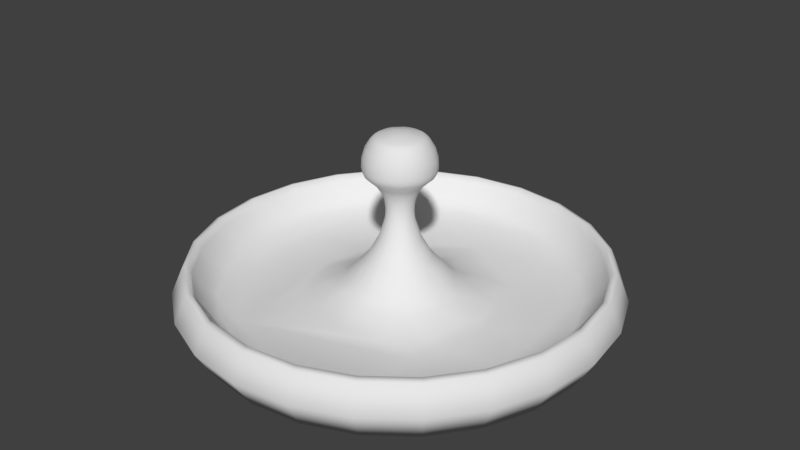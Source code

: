 # Source: CandyDish.blend  (saved by Blender 2.81.16; exported with 4.5.12 LTS)
import bpy
from mathutils import Matrix  # noqa: F401  (used for matrix-valued properties, if any)

bpy.ops.wm.read_factory_settings(use_empty=True)
scene = bpy.context.scene
scene.name = 'Scene'

# ---- collections
col_candydish = bpy.data.collections.new('CandyDish'); scene.collection.children.link(col_candydish)

# ---- world
world_world = bpy.data.worlds.new('World'); scene.world = world_world
world_world.color = (0.05088, 0.05088, 0.05088)
world_world.use_sun_shadow = False
world_world.sun_shadow_jitter_overblur = 0.0
world_world.cycles.sampling_method = 'MANUAL'

# ---- meshes
me_candydish = bpy.data.meshes.new('CandyDish')
me_candydish.from_pydata([(0.0434, -0.1681, 2.392), (0.111, -0.4217, 2.327), (0.1271, -0.4819, 2.292), (0.1418, -0.5368, 2.238), (0.1657, -0.6259, 2.089), (0.1801, -0.6797, 1.912), (0.1826, -0.6889, 1.737), (0.1785, -0.6738, 1.66), (0.1706, -0.6441, 1.594), (0.1182, -0.4485, 1.404), (0.09052, -0.3454, 1.244), (0.07436, -0.2851, 1.07), (0.06857, -0.2634, 0.8844), (0.07205, -0.2764, 0.6914), (0.1025, -0.3899, 0.298), (0.1568, -0.5928, -0.08042), (0.2641, -0.9931, -0.5545), (0.8973, -3.356, -0.7842), (0.9221, -3.449, -0.7248), (0.9521, -3.561, -0.612), (1.008, -3.77, -0.2988), (1.023, -3.826, -0.1381), (1.054, -3.942, -0.1767), (1.108, -4.166, -0.7007), (1.015, -3.796, -1.326), (0.2147, -0.3788, 2.327), (0.2458, -0.4328, 2.292), (0.2743, -0.482, 2.238), (0.3204, -0.5619, 2.089), (0.3482, -0.6102, 1.912), (0.353, -0.6184, 1.737), (0.3452, -0.6049, 1.66), (0.3298, -0.5782, 1.594), (0.2285, -0.4028, 1.404), (0.1752, -0.3104, 1.244), (0.1439, -0.2563, 1.07), (0.1328, -0.2369, 0.8844), (0.1395, -0.2486, 0.6914), (0.1982, -0.3503, 0.298), (0.3032, -0.5322, -0.08042), (0.5105, -0.8911, -0.5545), (0.6157, -1.073, -0.7088), (0.8555, -1.489, -0.9083), (1.578, -2.739, -0.8955), (1.665, -2.89, -0.8423), (1.734, -3.01, -0.7842), (1.782, -3.093, -0.7248), (1.84, -3.193, -0.612), (1.948, -3.38, -0.2988), (1.977, -3.431, -0.1381), (2.037, -3.535, -0.1767), (2.147, -3.736, -0.7007), (1.961, -3.404, -1.326), (0.3478, -0.3547, 2.292), (0.388, -0.3949, 2.238), (0.4533, -0.4601, 2.089), (0.4926, -0.4995, 1.912), (0.4993, -0.5062, 1.737), (0.4883, -0.4951, 1.66), (0.4665, -0.4734, 1.594), (0.3233, -0.3302, 1.404), (0.2479, -0.2547, 1.244), (0.2037, -0.2105, 1.07), (0.1879, -0.1947, 0.8844), (0.1974, -0.2042, 0.6914), (0.2805, -0.2873, 0.298), (0.429, -0.4358, -0.08042), (0.722, -0.7289, -0.5545), (0.8709, -0.8778, -0.7088), (1.391, -1.398, -0.9608), (1.574, -1.581, -0.9866), (2.452, -2.459, -0.7842), (2.52, -2.526, -0.7248), (2.602, -2.609, -0.612), (2.755, -2.761, -0.2988), (2.796, -2.803, -0.1381), (2.88, -2.887, -0.1767), (3.039, -3.052, -0.7007), (2.774, -2.78, -1.326), (0.3721, -0.2216, 2.327), (0.4261, -0.2528, 2.292), (0.4753, -0.2812, 2.238), (0.5552, -0.3273, 2.089), (0.6035, -0.3552, 1.912), (0.6117, -0.3599, 1.737), (0.5981, -0.3521, 1.66), (0.5715, -0.3367, 1.594), (0.3961, -0.2355, 1.404), (0.3037, -0.1821, 1.244), (0.2496, -0.1509, 1.07), (0.2302, -0.1397, 0.8844), (0.2419, -0.1464, 0.6914), (0.3436, -0.2052, 0.298), (0.5255, -0.3102, -0.08042), (0.8844, -0.5174, -0.5545), (1.067, -0.6227, -0.7088), (1.482, -0.8624, -0.9083), (1.704, -0.9905, -0.9608), (2.733, -1.584, -0.8955), (3.003, -1.741, -0.7842), (3.086, -1.788, -0.7248), (3.187, -1.847, -0.612), (3.374, -1.955, -0.2988), (3.424, -1.984, -0.1381), (3.528, -2.044, -0.1767), (3.723, -2.16, -0.7007), (3.397, -1.968, -1.326), (0.1628, -0.0491, 2.392), (0.4151, -0.118, 2.327), (0.4753, -0.1341, 2.292), (0.5302, -0.1488, 2.238), (0.6194, -0.1727, 2.089), (0.6732, -0.1871, 1.912), (0.6823, -0.1896, 1.737), (0.6672, -0.1855, 1.66), (0.6375, -0.1775, 1.594), (0.4419, -0.1251, 1.404), (0.3388, -0.09751, 1.244), (0.2785, -0.08135, 1.07), (0.2569, -0.07556, 0.8844), (0.2699, -0.07904, 0.6914), (0.3833, -0.1094, 0.298), (0.5862, -0.1638, -0.08042), (0.9865, -0.2711, -0.5545), (1.19, -0.3256, -0.7088), (2.851, -0.7707, -0.9401), (3.048, -0.8234, -0.8955), (3.35, -0.9043, -0.7842), (3.442, -0.929, -0.7248), (3.554, -0.9591, -0.612), (3.763, -1.015, -0.2988), (3.82, -1.03, -0.1381), (3.935, -1.061, -0.1767), (4.153, -1.121, -0.7007), (3.789, -1.022, -1.326), (0.4298, -0.006723, 2.327), (0.4922, -0.006723, 2.292), (0.549, -0.006723, 2.238), (0.6413, -0.006723, 2.089), (0.697, -0.006723, 1.912), (0.7065, -0.006723, 1.737), (0.6908, -0.006724, 1.66), (0.66, -0.006723, 1.594), (0.4576, -0.006723, 1.404), (0.3508, -0.006723, 1.244), (0.2884, -0.006723, 1.07), (0.3969, -0.006723, 0.298), (0.607, -0.006723, -0.08042), (1.021, -0.006723, -0.5545), (1.232, -0.006723, -0.7088), (1.711, -0.006723, -0.9083), (1.968, -0.006723, -0.9608), (2.952, -0.006723, -0.9401), (3.156, -0.006724, -0.8955), (3.468, -0.006724, -0.7842), (3.564, -0.006724, -0.7248), (3.68, -0.006723, -0.612), (3.954, -0.006724, -0.1381), (4.074, -0.006913, -0.1766), (4.3, -0.006987, -0.7007), (3.923, -0.006724, -1.326), (0.111, 0.4217, 2.327), (0.1271, 0.4819, 2.292), (0.1418, 0.5368, 2.238), (0.1657, 0.6259, 2.089), (-0.0434, -0.1681, 2.392), (-0.111, -0.4217, 2.327), (-0.1271, -0.4819, 2.292), (-0.1418, -0.5368, 2.238), (-0.1657, -0.6259, 2.089), (-0.1801, -0.6797, 1.912), (-0.1826, -0.6889, 1.737), (-0.1785, -0.6738, 1.66), (-0.1706, -0.6441, 1.594), (-0.1182, -0.4485, 1.404), (-0.09052, -0.3454, 1.244), (-0.07436, -0.2851, 1.07), (-0.06857, -0.2634, 0.8844), (-0.07205, -0.2764, 0.6914), (-0.1025, -0.3899, 0.298), (-0.1568, -0.5928, -0.08042), (-0.2641, -0.9931, -0.5545), (-0.8973, -3.356, -0.7842), (-0.9221, -3.449, -0.7248), (-0.9521, -3.561, -0.612), (-1.008, -3.77, -0.2988), (-1.023, -3.826, -0.1381), (-1.054, -3.942, -0.1767), (-1.108, -4.166, -0.7007), (-1.015, -3.796, -1.326), (-0.2147, -0.3788, 2.327), (-0.2458, -0.4328, 2.292), (-0.2743, -0.482, 2.238), (-0.3204, -0.5619, 2.089), (-0.3482, -0.6102, 1.912), (-0.353, -0.6184, 1.737), (-0.3452, -0.6049, 1.66), (-0.3298, -0.5782, 1.594), (-0.2285, -0.4028, 1.404), (-0.1752, -0.3104, 1.244), (-0.1439, -0.2563, 1.07), (-0.1328, -0.2369, 0.8844), (-0.1395, -0.2486, 0.6914), (-0.1982, -0.3503, 0.298), (-0.3032, -0.5322, -0.08042), (-0.5105, -0.8911, -0.5545), (-0.6157, -1.073, -0.7088), (-0.8555, -1.489, -0.9083), (-1.578, -2.739, -0.8955), (-1.665, -2.89, -0.8423), (-1.734, -3.01, -0.7842), (-1.782, -3.093, -0.7248), (-1.84, -3.193, -0.612), (-1.948, -3.38, -0.2988), (-1.977, -3.431, -0.1381), (-2.037, -3.535, -0.1767), (-2.147, -3.736, -0.7007), (-1.961, -3.404, -1.326), (-0.3478, -0.3547, 2.292), (-0.388, -0.3949, 2.238), (-0.4533, -0.4601, 2.089), (-0.4926, -0.4995, 1.912), (-0.4993, -0.5062, 1.737), (-0.4883, -0.4951, 1.66), (-0.4665, -0.4734, 1.594), (-0.3233, -0.3302, 1.404), (-0.2479, -0.2547, 1.244), (-0.2037, -0.2105, 1.07), (-0.1879, -0.1947, 0.8844), (-0.1974, -0.2042, 0.6914), (-0.2805, -0.2873, 0.298), (-0.429, -0.4358, -0.08042), (-0.722, -0.7289, -0.5545), (-0.8709, -0.8778, -0.7088), (-1.391, -1.398, -0.9608), (-2.452, -2.459, -0.7842), (-2.52, -2.526, -0.7248), (-2.602, -2.609, -0.612), (-2.755, -2.761, -0.2988), (-2.796, -2.803, -0.1381), (-2.88, -2.887, -0.1767), (-3.039, -3.052, -0.7007), (-2.774, -2.78, -1.326), (-0.3721, -0.2216, 2.327), (-0.4261, -0.2528, 2.292), (-0.4753, -0.2812, 2.238), (-0.5552, -0.3273, 2.089), (-0.6035, -0.3552, 1.912), (-0.6117, -0.3599, 1.737), (-0.5981, -0.3521, 1.66), (-0.5715, -0.3367, 1.594), (-0.3961, -0.2355, 1.404), (-0.3037, -0.1821, 1.244), (-0.2496, -0.1509, 1.07), (-0.2302, -0.1397, 0.8844), (-0.2419, -0.1464, 0.6914), (-0.3436, -0.2052, 0.298), (-0.5255, -0.3102, -0.08042), (-0.8844, -0.5174, -0.5545), (-1.067, -0.6227, -0.7088), (-1.482, -0.8624, -0.9083), (-1.704, -0.9905, -0.9608), (-2.733, -1.584, -0.8955), (-3.003, -1.741, -0.7842), (-3.086, -1.788, -0.7248), (-3.187, -1.847, -0.612), (-3.374, -1.955, -0.2988), (-3.424, -1.984, -0.1381), (-3.528, -2.044, -0.1767), (-3.723, -2.16, -0.7007), (-3.397, -1.968, -1.326), (-0.1628, -0.0491, 2.392), (-0.4151, -0.118, 2.327), (-0.4753, -0.1341, 2.292), (-0.5302, -0.1488, 2.238), (-0.6194, -0.1727, 2.089), (-0.6732, -0.1871, 1.912), (-0.6823, -0.1896, 1.737), (-0.6672, -0.1855, 1.66), (-0.6375, -0.1775, 1.594), (-0.4419, -0.1251, 1.404), (-0.3388, -0.09751, 1.244), (-0.2785, -0.08135, 1.07), (-0.2569, -0.07556, 0.8844), (-0.2699, -0.07904, 0.6914), (-0.3833, -0.1094, 0.298), (-0.5862, -0.1638, -0.08042), (-0.9865, -0.2711, -0.5545), (-1.19, -0.3256, -0.7088), (-2.851, -0.7707, -0.9401), (-3.048, -0.8234, -0.8955), (-3.35, -0.9043, -0.7842), (-3.442, -0.929, -0.7248), (-3.554, -0.9591, -0.612), (-3.763, -1.015, -0.2988), (-3.82, -1.03, -0.1381), (-3.935, -1.061, -0.1767), (-4.153, -1.121, -0.7007), (-3.789, -1.022, -1.326), (-0.4298, -0.006723, 2.327), (-0.4922, -0.006723, 2.292), (-0.549, -0.006723, 2.238), (-0.6413, -0.006723, 2.089), (-0.697, -0.006723, 1.912), (-0.7065, -0.006723, 1.737), (-0.6908, -0.006724, 1.66), (-0.66, -0.006723, 1.594), (-0.4576, -0.006723, 1.404), (-0.3508, -0.006723, 1.244), (-0.266, -0.006723, 0.8844), (-0.2794, -0.006723, 0.6914), (-0.3969, -0.006723, 0.298), (-0.607, -0.006723, -0.08042), (-1.232, -0.006723, -0.7088), (-1.711, -0.006723, -0.9083), (-2.952, -0.006723, -0.9401), (-3.156, -0.006724, -0.8955), (-3.468, -0.006724, -0.7842), (-3.564, -0.006724, -0.7248), (-3.68, -0.006723, -0.612), (-3.896, -0.006724, -0.2988), (-3.954, -0.006724, -0.1381), (-4.074, -0.006913, -0.1766), (-4.3, -0.006987, -0.7007), (-3.923, -0.006724, -1.326), (0.1801, 0.6797, 1.912), (0.1826, 0.6889, 1.737), (0.1785, 0.6738, 1.66), (0.1706, 0.6441, 1.594), (0.1182, 0.4485, 1.404), (0.09052, 0.3454, 1.244), (0.07436, 0.2851, 1.07), (0.06857, 0.2634, 0.8844), (0.07205, 0.2764, 0.6914), (0.1025, 0.3899, 0.298), (0.1568, 0.5928, -0.08042), (0.2641, 0.9931, -0.5545), (0.8973, 3.356, -0.7842), (0.9221, 3.449, -0.7248), (0.9521, 3.561, -0.612), (1.008, 3.77, -0.2988), (1.023, 3.826, -0.1381), (1.054, 3.942, -0.1767), (1.108, 4.166, -0.7007), (1.015, 3.796, -1.326), (0.2147, 0.3788, 2.327), (0.2458, 0.4328, 2.292), (0.2743, 0.482, 2.238), (0.3204, 0.5619, 2.089), (0.3482, 0.6102, 1.912), (0.353, 0.6184, 1.737), (0.3452, 0.6049, 1.66), (0.3298, 0.5782, 1.594), (0.2285, 0.4028, 1.404), (0.1752, 0.3104, 1.244), (0.1439, 0.2563, 1.07), (0.1328, 0.2369, 0.8844), (0.1395, 0.2486, 0.6914), (0.1982, 0.3503, 0.298), (0.3032, 0.5322, -0.08042), (0.5105, 0.8911, -0.5545), (0.6157, 1.073, -0.7088), (0.8555, 1.489, -0.9083), (1.578, 2.739, -0.8955), (1.665, 2.89, -0.8423), (1.734, 3.01, -0.7842), (1.782, 3.093, -0.7248), (1.84, 3.193, -0.612), (1.948, 3.38, -0.2988), (1.977, 3.431, -0.1381), (2.037, 3.535, -0.1767), (2.147, 3.736, -0.7007), (1.961, 3.404, -1.326), (0.3478, 0.3547, 2.292), (0.388, 0.3949, 2.238), (0.4533, 0.4601, 2.089), (0.4926, 0.4995, 1.912), (0.4993, 0.5062, 1.737), (0.4883, 0.4951, 1.66), (0.4665, 0.4734, 1.594), (0.3233, 0.3302, 1.404), (0.2479, 0.2547, 1.244), (0.2037, 0.2105, 1.07), (0.1879, 0.1947, 0.8844), (0.1974, 0.2042, 0.6914), (0.2805, 0.2873, 0.298), (0.429, 0.4358, -0.08042), (0.722, 0.7289, -0.5545), (0.8709, 0.8778, -0.7088), (1.391, 1.398, -0.9608), (1.574, 1.581, -0.9866), (2.452, 2.459, -0.7842), (2.52, 2.526, -0.7248), (2.602, 2.609, -0.612), (2.755, 2.761, -0.2988), (2.796, 2.803, -0.1381), (2.88, 2.887, -0.1767), (3.039, 3.052, -0.7007), (2.774, 2.78, -1.326), (0.3721, 0.2216, 2.327), (0.4261, 0.2528, 2.292), (0.4753, 0.2812, 2.238), (0.5552, 0.3273, 2.089), (0.6035, 0.3552, 1.912), (0.6117, 0.3599, 1.737), (0.5981, 0.3521, 1.66), (0.5715, 0.3367, 1.594), (0.3961, 0.2355, 1.404), (0.3037, 0.1821, 1.244), (0.2496, 0.1509, 1.07), (0.2302, 0.1397, 0.8844), (0.2419, 0.1464, 0.6914), (0.3436, 0.2052, 0.298), (0.5255, 0.3102, -0.08042), (0.8844, 0.5174, -0.5545), (1.067, 0.6227, -0.7088), (1.482, 0.8624, -0.9083), (1.704, 0.9905, -0.9608), (2.733, 1.584, -0.8955), (3.003, 1.741, -0.7842), (3.086, 1.788, -0.7248), (3.187, 1.847, -0.612), (3.374, 1.955, -0.2988), (3.424, 1.984, -0.1381), (3.528, 2.044, -0.1767), (3.723, 2.16, -0.7007), (3.397, 1.968, -1.326), (0.1628, 0.0491, 2.392), (0.4151, 0.118, 2.327), (0.4753, 0.1341, 2.292), (0.5302, 0.1488, 2.238), (0.6194, 0.1727, 2.089), (0.6732, 0.1871, 1.912), (0.6823, 0.1896, 1.737), (0.6672, 0.1855, 1.66), (0.6375, 0.1775, 1.594), (0.4419, 0.1251, 1.404), (0.3388, 0.09751, 1.244), (0.2785, 0.08135, 1.07), (0.2569, 0.07556, 0.8844), (0.2699, 0.07904, 0.6914), (0.3833, 0.1094, 0.298), (3.895, 0.0, -0.2988), (0.2651, 0.0, 0.8844), (0.2786, 0.0, 0.6914), (0.1497, 0.0, 2.392), (0.5862, 0.1638, -0.08042), (0.9865, 0.2711, -0.5545), (1.19, 0.3256, -0.7088), (2.851, 0.7707, -0.9401), (3.048, 0.8234, -0.8955), (3.35, 0.9043, -0.7842), (3.442, 0.929, -0.7248), (3.554, 0.9591, -0.612), (3.763, 1.015, -0.2988), (3.82, 1.03, -0.1381), (3.935, 1.061, -0.1767), (4.153, 1.121, -0.7007), (3.789, 1.022, -1.326), (-0.111, 0.4217, 2.327), (-0.1271, 0.4819, 2.292), (-0.1418, 0.5368, 2.238), (-0.1657, 0.6259, 2.089), (-0.1801, 0.6797, 1.912), (-0.1826, 0.6889, 1.737), (-0.1785, 0.6738, 1.66), (-0.1706, 0.6441, 1.594), (-0.1182, 0.4485, 1.404), (-0.09052, 0.3454, 1.244), (-0.07436, 0.2851, 1.07), (-0.06857, 0.2634, 0.8844), (-0.07205, 0.2764, 0.6914), (-0.1025, 0.3899, 0.298), (-0.1568, 0.5928, -0.08042), (-0.2641, 0.9931, -0.5545), (-0.8973, 3.356, -0.7842), (-0.9221, 3.449, -0.7248), (-0.9521, 3.561, -0.612), (-1.008, 3.77, -0.2988), (-1.023, 3.826, -0.1381), (-1.054, 3.942, -0.1767), (-1.108, 4.166, -0.7007), (-1.015, 3.796, -1.326), (-0.2147, 0.3788, 2.327), (-0.2458, 0.4328, 2.292), (-0.2743, 0.482, 2.238), (-0.3204, 0.5619, 2.089), (-0.3482, 0.6102, 1.912), (-0.353, 0.6184, 1.737), (-0.3452, 0.6049, 1.66), (-0.3298, 0.5782, 1.594), (-0.2285, 0.4028, 1.404), (-0.1752, 0.3104, 1.244), (-0.1439, 0.2563, 1.07), (-0.1328, 0.2369, 0.8844), (-0.1395, 0.2486, 0.6914), (-0.1982, 0.3503, 0.298), (-0.3032, 0.5322, -0.08042), (-0.5105, 0.8911, -0.5545), (-0.6157, 1.073, -0.7088), (-0.8555, 1.489, -0.9083), (-1.578, 2.739, -0.8955), (-1.665, 2.89, -0.8423), (-1.734, 3.01, -0.7842), (-1.782, 3.093, -0.7248), (-1.84, 3.193, -0.612), (-1.948, 3.38, -0.2988), (-1.977, 3.431, -0.1381), (-2.037, 3.535, -0.1767), (-2.147, 3.736, -0.7007), (-1.961, 3.404, -1.326), (-0.3478, 0.3547, 2.292), (-0.388, 0.3949, 2.238), (-0.4533, 0.4601, 2.089), (-0.4926, 0.4995, 1.912), (-0.4993, 0.5062, 1.737), (-0.4883, 0.4951, 1.66), (-0.4665, 0.4734, 1.594), (-0.3233, 0.3302, 1.404), (-0.2479, 0.2547, 1.244), (-0.2037, 0.2105, 1.07), (-0.1879, 0.1947, 0.8844), (-0.1974, 0.2042, 0.6914), (-0.2805, 0.2873, 0.298), (-0.429, 0.4358, -0.08042), (-0.722, 0.7289, -0.5545), (-0.8709, 0.8778, -0.7088), (-1.391, 1.398, -0.9608), (-1.574, 1.581, -0.9866), (-2.452, 2.459, -0.7842), (-2.52, 2.526, -0.7248), (-2.602, 2.609, -0.612), (-2.755, 2.761, -0.2988), (-2.796, 2.803, -0.1381), (-2.88, 2.887, -0.1767), (-3.039, 3.052, -0.7007), (-2.774, 2.78, -1.326), (-0.3721, 0.2216, 2.327), (-0.4261, 0.2528, 2.292), (-0.4753, 0.2812, 2.238), (-0.5552, 0.3273, 2.089), (-0.6035, 0.3552, 1.912), (-0.6117, 0.3599, 1.737), (-0.5981, 0.3521, 1.66), (-0.5715, 0.3367, 1.594), (-0.3961, 0.2355, 1.404), (-0.3037, 0.1821, 1.244), (-0.2496, 0.1509, 1.07), (-0.2302, 0.1397, 0.8844), (-0.2419, 0.1464, 0.6914), (-0.3436, 0.2052, 0.298), (-0.5255, 0.3102, -0.08042), (-0.8844, 0.5174, -0.5545), (-1.067, 0.6227, -0.7088), (-1.482, 0.8624, -0.9083), (-1.704, 0.9905, -0.9608), (-2.733, 1.584, -0.8955), (-3.003, 1.741, -0.7842), (-3.086, 1.788, -0.7248), (-3.187, 1.847, -0.612), (-3.374, 1.955, -0.2988), (-3.424, 1.984, -0.1381), (-3.528, 2.044, -0.1767), (-3.723, 2.16, -0.7007), (-3.397, 1.968, -1.326), (-0.1628, 0.0491, 2.392), (-0.4151, 0.118, 2.327), (-0.4753, 0.1341, 2.292), (-0.5302, 0.1488, 2.238), (-0.6194, 0.1727, 2.089), (-0.6732, 0.1871, 1.912), (-0.6823, 0.1896, 1.737), (-0.6672, 0.1855, 1.66), (-0.6375, 0.1775, 1.594), (-0.4419, 0.1251, 1.404), (-0.3388, 0.09751, 1.244), (-0.2785, 0.08135, 1.07), (-0.2569, 0.07556, 0.8844), (-0.2699, 0.07904, 0.6914), (-0.3833, 0.1094, 0.298), (-1.021, 0.0, -0.5545), (-1.998, 0.0, -0.9866), (-0.2875, 0.0, 1.07), (-0.1497, 0.0, 2.392), (-0.5862, 0.1638, -0.08042), (-0.9865, 0.2711, -0.5545), (-1.19, 0.3256, -0.7088), (-2.851, 0.7707, -0.9401), (-3.048, 0.8234, -0.8955), (-3.35, 0.9043, -0.7842), (-3.442, 0.929, -0.7248), (-3.554, 0.9591, -0.612), (-3.763, 1.015, -0.2988), (-3.82, 1.03, -0.1381), (-3.935, 1.061, -0.1767), (-4.153, 1.121, -0.7007), (-3.789, 1.022, -1.326), (0.0, -0.7129, 1.737), (0.0, -0.6972, 1.66), (0.0, -3.57, -0.7248), (0.0, -0.6664, 1.594), (0.0, -3.686, -0.612), (0.0, -0.464, 1.404), (0.0, -0.3572, 1.244), (0.0, -0.2948, 1.07), (0.0, -3.902, -0.2988), (0.0, -0.2724, 0.8844), (0.0, -0.2859, 0.6914), (0.0, -3.961, -0.1381), (0.0, -4.08, -0.1767), (0.0, -0.4033, 0.298), (0.0, -4.312, -0.7007), (0.0, -3.929, -1.326), (0.0, -0.6134, -0.08042), (0.0, -1.028, -0.5545), (0.0, -0.4362, 2.327), (0.0, -0.4986, 2.292), (0.0, -0.5554, 2.238), (0.0, -0.6477, 2.089), (0.0, -0.7034, 1.912), (0.0, -3.474, -0.7842), (0.0, -1.238, -0.7088), (0.0, -1.718, -0.9083), (0.0, -3.336, -0.8423), (0.0, 0.7129, 1.737), (0.0, 3.57, -0.7248), (0.0, 0.6972, 1.66), (0.0, 0.464, 1.404), (0.0, 0.2948, 1.07), (0.0, 0.2724, 0.8844), (0.0, 3.961, -0.1381), (0.0, 0.4033, 0.298), (0.0, 3.929, -1.326), (0.0, 1.028, -0.5545), (0.0, 0.4362, 2.327), (0.0, 0.5554, 2.238), (0.0, 0.7034, 1.912), (0.0, 0.4986, 2.292), (0.0, 0.6477, 2.089), (0.0, 3.474, -0.7842), (0.0, 0.6664, 1.594), (0.0, 3.686, -0.612), (0.0, 0.3572, 1.244), (0.0, 3.902, -0.2988), (0.0, 0.2859, 0.6914), (0.0, 4.08, -0.1767), (0.0, 4.312, -0.7007), (0.0, 0.6134, -0.08042), (0.0, 0.1564, 2.392), (0.0, 1.238, -0.7088), (0.0, 3.336, -0.8423), (0.0, 1.718, -0.9083), (0.0, 2.487, -0.9893), (0.0, -3.691e-09, 2.392), (0.0, 0.0, -1.326)], [], [(536, 563, 535), (37, 63, 36), (399, 345, 648), (101, 74, 102), (221, 246, 247), (131, 442, 130), (367, 392, 393), (309, 576, 577), (474, 497, 473), (578, 309, 577), (126, 99, 127), (387, 413, 414), (398, 425, 426), (625, 475, 639), (338, 337, 365), (477, 504, 476), (440, 443, 444), (92, 120, 91), (15, 38, 14), (247, 275, 276), (30, 56, 29), (171, 194, 195), (640, 329, 627), (83, 111, 82), (265, 292, 293), (6, 29, 5), (600, 174, 602), (9, 600, 602), (266, 293, 294), (102, 129, 101), (615, 0, 165), (610, 13, 607), (610, 178, 179), (321, 322, 295), (113, 139, 112), (49, 74, 48), (522, 548, 521), (286, 258, 257), (308, 574, 575), (48, 73, 47), (220, 245, 246), (497, 523, 496), (277, 303, 304), (112, 138, 111), (378, 406, 379), (84, 112, 83), (367, 366, 392), (122, 146, 121), (642, 331, 628), (213, 237, 238), (605, 19, 601), (446, 146, 147), (359, 385, 386), (121, 444, 120), (256, 284, 285), (0, 79, 107), (40, 66, 39), (96, 95, 68), (647, 472, 631), (608, 22, 21), (14, 37, 13), (206, 622, 621), (352, 380, 353), (403, 431, 432), (276, 302, 303), (248, 276, 277), (582, 575, 576), (76, 104, 75), (31, 6, 7), (613, 14, 610), (469, 642, 628), (605, 184, 185), (8, 598, 600), (584, 311, 579), (33, 8, 9), (10, 602, 603), (400, 399, 428), (11, 603, 604), (310, 285, 284), (424, 396, 395), (617, 2, 616), (5, 28, 4), (344, 371, 372), (204, 181, 180), (641, 338, 339), (447, 147, 148), (194, 220, 221), (482, 509, 481), (78, 52, 654), (36, 11, 12), (513, 539, 512), (643, 339, 340), (78, 105, 77), (65, 91, 64), (51, 22, 23), (39, 65, 38), (53, 80, 79), (24, 51, 23), (106, 133, 105), (61, 33, 34), (286, 311, 312), (62, 34, 35), (566, 567, 299), (243, 190, 165), (207, 206, 233), (471, 494, 470), (91, 119, 90), (116, 86, 87), (585, 312, 584), (73, 100, 72), (601, 183, 184), (90, 62, 63), (279, 307, 280), (54, 80, 53), (85, 57, 58), (433, 139, 140), (295, 320, 321), (89, 61, 62), (16, 39, 15), (268, 240, 239), (128, 154, 127), (613, 179, 180), (142, 114, 115), (607, 12, 606), (129, 155, 128), (474, 498, 497), (66, 92, 65), (458, 159, 160), (34, 9, 10), (597, 172, 598), (93, 121, 92), (598, 173, 600), (173, 198, 174), (342, 371, 343), (602, 175, 603), (411, 439, 440), (603, 176, 604), (604, 177, 606), (214, 238, 239), (607, 177, 178), (179, 202, 203), (609, 188, 611), (257, 285, 286), (612, 188, 189), (435, 143, 436), (4, 27, 3), (244, 243, 272), (617, 167, 168), (337, 625, 639), (170, 193, 194), (601, 18, 599), (350, 376, 377), (618, 3, 617), (250, 280, 251), (541, 569, 540), (174, 199, 175), (175, 200, 176), (176, 201, 177), (643, 477, 641), (178, 201, 202), (230, 255, 256), (187, 216, 188), (204, 230, 231), (189, 216, 217), (520, 492, 493), (632, 481, 646), (168, 191, 192), (27, 53, 26), (195, 221, 222), (236, 235, 263), (171, 196, 172), (172, 197, 173), (475, 503, 502), (198, 226, 199), (626, 328, 640), (199, 227, 200), (200, 228, 201), (110, 136, 109), (202, 228, 229), (354, 382, 355), (215, 241, 216), (231, 256, 257), (217, 241, 242), (287, 312, 580), (206, 232, 233), (368, 393, 394), (117, 87, 88), (326, 349, 350), (192, 218, 219), (246, 274, 275), (622, 41, 621), (208, 235, 209), (195, 223, 196), (237, 264, 265), (196, 224, 197), (380, 408, 381), (227, 254, 228), (395, 422, 423), (229, 254, 255), (145, 117, 118), (240, 269, 241), (29, 55, 28), (242, 269, 270), (219, 244, 245), (547, 519, 520), (143, 115, 116), (406, 436, 407), (222, 249, 223), (399, 400, 373), (223, 250, 224), (101, 128, 100), (571, 303, 570), (225, 252, 226), (226, 253, 227), (239, 266, 267), (12, 604, 606), (268, 297, 269), (384, 410, 411), (270, 297, 298), (205, 231, 232), (614, 180, 181), (608, 187, 609), (77, 50, 51), (245, 273, 274), (123, 147, 122), (647, 334, 335), (636, 164, 325), (209, 210, 182), (248, 278, 249), (293, 318, 319), (249, 279, 250), (251, 281, 252), (252, 282, 253), (253, 283, 254), (255, 283, 284), (296, 323, 297), (180, 203, 204), (298, 323, 324), (637, 634, 161), (274, 300, 301), (465, 624, 626), (23, 609, 611), (222, 247, 248), (292, 317, 318), (277, 305, 278), (278, 306, 279), (7, 597, 598), (69, 96, 42), (280, 308, 281), (281, 582, 282), (282, 309, 283), (284, 309, 310), (19, 46, 18), (407, 437, 408), (649, 633, 336), (552, 584, 551), (635, 460, 637), (333, 356, 357), (402, 430, 431), (467, 640, 627), (577, 547, 548), (366, 339, 338), (183, 182, 210), (599, 17, 620), (211, 184, 183), (430, 136, 137), (55, 81, 54), (309, 582, 576), (148, 123, 124), (153, 152, 126), (364, 365, 337), (203, 229, 230), (464, 487, 463), (408, 438, 409), (563, 534, 535), (38, 64, 37), (579, 310, 578), (462, 485, 461), (375, 401, 402), (444, 441, 440), (13, 36, 12), (32, 7, 8), (164, 347, 348), (612, 23, 611), (631, 471, 644), (108, 109, 135), (412, 440, 441), (534, 562, 533), (103, 130, 102), (28, 54, 27), (519, 491, 492), (325, 348, 349), (645, 343, 646), (506, 531, 505), (608, 20, 605), (169, 192, 193), (396, 425, 397), (633, 335, 336), (550, 578, 549), (212, 236, 237), (455, 442, 157), (212, 185, 184), (357, 383, 384), (87, 59, 60), (630, 340, 341), (421, 452, 453), (574, 544, 545), (651, 499, 649), (369, 394, 395), (548, 520, 521), (644, 332, 333), (243, 244, 218), (60, 32, 33), (193, 219, 220), (454, 156, 442), (294, 319, 320), (641, 476, 625), (35, 10, 11), (608, 185, 186), (392, 391, 419), (436, 144, 437), (413, 441, 446), (648, 537, 565), (409, 439, 410), (554, 553, 526), (67, 93, 66), (487, 513, 486), (386, 412, 413), (481, 645, 646), (551, 579, 550), (542, 570, 541), (163, 346, 347), (463, 486, 462), (456, 159, 457), (197, 225, 198), (124, 123, 94), (593, 320, 592), (111, 137, 110), (495, 521, 494), (349, 375, 376), (326, 351, 327), (327, 352, 328), (590, 317, 589), (351, 379, 352), (232, 257, 258), (361, 651, 649), (21, 48, 20), (509, 480, 481), (328, 353, 329), (466, 626, 640), (182, 599, 620), (307, 573, 574), (224, 251, 225), (265, 238, 237), (470, 628, 629), (507, 532, 506), (644, 470, 629), (434, 142, 435), (472, 495, 471), (432, 138, 139), (492, 467, 468), (570, 302, 569), (493, 468, 469), (559, 590, 558), (499, 525, 498), (44, 45, 71), (491, 466, 467), (512, 538, 511), (468, 627, 642), (653, 0, 107), (488, 514, 487), (590, 589, 557), (186, 213, 214), (489, 464, 465), (517, 489, 490), (535, 508, 509), (632, 343, 344), (524, 550, 523), (3, 26, 2), (494, 469, 470), (523, 549, 522), (576, 546, 547), (362, 361, 388), (128, 127, 99), (461, 484, 460), (516, 488, 489), (294, 267, 266), (531, 558, 530), (515, 541, 514), (306, 572, 573), (543, 515, 516), (47, 72, 46), (544, 516, 517), (305, 571, 572), (372, 397, 398), (510, 535, 509), (618, 168, 169), (533, 560, 532), (329, 354, 330), (485, 511, 484), (101, 73, 74), (540, 568, 539), (486, 512, 485), (382, 410, 383), (502, 503, 529), (126, 98, 99), (490, 465, 466), (591, 318, 590), (573, 543, 544), (17, 45, 44), (635, 162, 163), (546, 518, 519), (536, 564, 563), (433, 141, 434), (597, 170, 171), (595, 562, 563), (157, 158, 455), (596, 323, 595), (498, 524, 497), (633, 473, 647), (630, 480, 479), (348, 374, 375), (452, 154, 155), (453, 155, 156), (72, 71, 45), (94, 122, 93), (575, 545, 546), (385, 411, 412), (431, 137, 138), (560, 591, 559), (323, 594, 595), (473, 496, 472), (638, 461, 635), (568, 300, 567), (221, 220, 246), (361, 387, 388), (56, 82, 55), (366, 338, 365), (233, 232, 258), (275, 301, 302), (514, 540, 513), (379, 407, 380), (648, 427, 399), (505, 530, 504), (521, 493, 494), (478, 505, 477), (437, 145, 438), (592, 319, 591), (630, 478, 643), (353, 381, 354), (572, 542, 543), (525, 551, 524), (331, 356, 332), (124, 149, 148), (443, 118, 119), (450, 152, 153), (334, 357, 358), (619, 169, 170), (549, 577, 548), (390, 652, 362), (330, 355, 331), (564, 595, 563), (418, 363, 390), (359, 336, 335), (448, 447, 148), (539, 567, 538), (438, 443, 439), (559, 532, 560), (545, 517, 518), (619, 4, 618), (624, 463, 636), (393, 420, 421), (586, 585, 552), (160, 654, 458), (427, 428, 399), (127, 154, 126), (518, 490, 491), (370, 397, 371), (561, 592, 560), (511, 538, 537), (631, 333, 334), (377, 403, 404), (377, 405, 378), (578, 310, 309), (627, 330, 642), (374, 400, 401), (404, 432, 433), (345, 161, 648), (207, 234, 208), (496, 522, 495), (365, 391, 392), (398, 397, 425), (479, 506, 478), (530, 529, 503), (628, 332, 629), (20, 47, 19), (290, 315, 316), (350, 378, 351), (581, 208, 261), (126, 154, 153), (288, 287, 580), (270, 298, 654), (569, 301, 568), (130, 156, 129), (41, 40, 16), (37, 64, 63), (636, 462, 638), (131, 157, 442), (152, 125, 126), (446, 414, 413), (555, 587, 581), (120, 443, 119), (477, 505, 504), (392, 366, 365), (554, 500, 527), (1, 2, 25), (588, 557, 589), (387, 386, 413), (510, 482, 654), (625, 476, 475), (401, 429, 430), (426, 457, 458), (653, 648, 565), (454, 423, 422), (421, 394, 393), (597, 5, 619), (363, 391, 364), (405, 435, 406), (459, 460, 483), (347, 373, 374), (404, 434, 405), (499, 498, 474), (367, 340, 339), (355, 383, 356), (341, 368, 369), (358, 384, 385), (376, 402, 403), (638, 163, 164), (422, 453, 454), (335, 358, 359), (630, 342, 645), (624, 325, 326), (388, 387, 414), (360, 386, 387), (424, 457, 425), (115, 85, 86), (114, 84, 85), (118, 88, 89), (82, 110, 81), (41, 67, 40), (52, 77, 51), (616, 615, 166), (63, 35, 36), (621, 614, 181), (81, 109, 80), (144, 116, 117), (614, 15, 613), (141, 113, 114), (57, 83, 56), (133, 104, 105), (75, 102, 74), (624, 327, 626), (88, 60, 61), (86, 58, 59), (381, 409, 382), (134, 159, 133), (105, 76, 77), (159, 132, 133), (119, 89, 90), (64, 90, 63), (59, 31, 32), (58, 30, 31), (440, 439, 443), (92, 121, 120), (15, 39, 38), (247, 246, 275), (30, 57, 56), (171, 170, 194), (640, 328, 329), (83, 112, 111), (265, 264, 292), (6, 30, 29), (600, 173, 174), (9, 8, 600), (266, 265, 293), (102, 130, 129), (615, 1, 0), (165, 166, 615), (610, 14, 13), (610, 607, 178), (322, 296, 295), (113, 140, 139), (49, 75, 74), (522, 549, 548), (286, 287, 258), (208, 623, 43), (623, 44, 43), (43, 98, 70), (98, 126, 125), (70, 208, 43), (98, 125, 70), (125, 152, 151), (449, 417, 151), (308, 307, 574), (48, 74, 73), (220, 219, 245), (497, 524, 523), (277, 276, 303), (112, 139, 138), (378, 405, 406), (84, 113, 112), (122, 147, 146), (642, 330, 331), (213, 212, 237), (605, 20, 19), (446, 441, 146), (359, 358, 385), (121, 146, 444), (256, 255, 284), (0, 1, 25), (25, 79, 0), (79, 108, 107), (40, 67, 66), (68, 41, 42), (42, 96, 68), (647, 473, 472), (608, 609, 22), (14, 38, 37), (206, 207, 622), (352, 379, 380), (403, 402, 431), (276, 275, 302), (248, 247, 276), (582, 308, 575), (49, 21, 22), (104, 132, 103), (132, 131, 103), (49, 22, 50), (104, 103, 75), (75, 49, 76), (49, 50, 76), (31, 30, 6), (613, 15, 14), (469, 468, 642), (605, 601, 184), (8, 7, 598), (584, 312, 311), (33, 32, 8), (10, 9, 602), (428, 135, 429), (135, 136, 429), (429, 400, 428), (11, 10, 603), (310, 311, 285), (423, 455, 456), (370, 342, 369), (342, 341, 369), (423, 456, 424), (370, 369, 396), (369, 395, 396), (395, 423, 424), (617, 3, 2), (5, 29, 28), (344, 343, 371), (204, 205, 181), (641, 625, 338), (447, 446, 147), (194, 193, 220), (482, 510, 509), (612, 654, 24), (24, 654, 52), (160, 134, 654), (134, 106, 654), (106, 78, 654), (36, 35, 11), (513, 540, 539), (643, 641, 339), (78, 106, 105), (65, 92, 91), (51, 50, 22), (39, 66, 65), (79, 25, 53), (25, 26, 53), (24, 52, 51), (106, 134, 133), (61, 60, 33), (286, 285, 311), (62, 61, 34), (566, 537, 538), (538, 567, 566), (567, 300, 299), (190, 166, 165), (165, 271, 243), (271, 272, 243), (233, 259, 260), (260, 207, 233), (471, 495, 494), (91, 120, 119), (116, 115, 86), (585, 580, 312), (73, 101, 100), (601, 599, 183), (90, 89, 62), (279, 306, 307), (54, 81, 80), (85, 84, 57), (433, 432, 139), (295, 294, 320), (89, 88, 61), (16, 40, 39), (267, 295, 296), (215, 187, 214), (187, 186, 214), (267, 296, 268), (215, 214, 240), (214, 239, 240), (239, 267, 268), (128, 155, 154), (613, 610, 179), (142, 141, 114), (607, 13, 12), (129, 156, 155), (66, 93, 92), (458, 457, 159), (34, 33, 9), (597, 171, 172), (93, 122, 121), (598, 172, 173), (173, 197, 198), (342, 370, 371), (602, 174, 175), (411, 410, 439), (603, 175, 176), (604, 176, 177), (214, 213, 238), (607, 606, 177), (179, 178, 202), (609, 187, 188), (257, 256, 285), (612, 611, 188), (435, 142, 143), (4, 28, 27), (272, 299, 273), (299, 300, 273), (273, 244, 272), (617, 616, 167), (337, 338, 625), (170, 169, 193), (601, 19, 18), (350, 349, 376), (618, 4, 3), (250, 279, 280), (541, 570, 569), (174, 198, 199), (175, 199, 200), (176, 200, 201), (643, 478, 477), (178, 177, 201), (230, 229, 255), (187, 215, 216), (204, 203, 230), (189, 188, 216), (520, 519, 492), (632, 482, 481), (168, 167, 191), (27, 54, 53), (195, 194, 221), (263, 291, 292), (292, 264, 263), (264, 236, 263), (171, 195, 196), (172, 196, 197), (502, 650, 475), (650, 639, 475), (198, 225, 226), (626, 327, 328), (199, 226, 227), (200, 227, 228), (110, 137, 136), (202, 201, 228), (354, 381, 382), (215, 240, 241), (231, 230, 256), (217, 216, 241), (287, 286, 312), (206, 205, 232), (368, 367, 393), (117, 116, 87), (326, 325, 349), (192, 191, 218), (246, 245, 274), (622, 42, 41), (208, 262, 235), (262, 263, 235), (235, 210, 209), (195, 222, 223), (237, 236, 264), (196, 223, 224), (380, 407, 408), (227, 253, 254), (395, 394, 422), (229, 228, 254), (145, 144, 117), (240, 268, 269), (29, 56, 55), (242, 241, 269), (219, 218, 244), (547, 546, 519), (143, 142, 115), (406, 435, 436), (222, 248, 249), (346, 345, 373), (345, 399, 373), (223, 249, 250), (101, 129, 128), (571, 304, 303), (225, 251, 252), (226, 252, 253), (239, 238, 266), (12, 11, 604), (268, 296, 297), (384, 383, 410), (270, 269, 297), (205, 204, 231), (614, 613, 180), (648, 161, 634), (608, 186, 187), (77, 76, 50), (245, 244, 273), (123, 148, 147), (647, 631, 334), (636, 638, 164), (620, 623, 182), (623, 209, 182), (248, 277, 278), (293, 292, 318), (249, 278, 279), (251, 280, 281), (252, 281, 282), (253, 282, 283), (255, 254, 283), (296, 322, 323), (180, 179, 203), (298, 297, 323), (161, 345, 162), (345, 346, 162), (162, 637, 161), (274, 273, 300), (465, 464, 624), (23, 22, 609), (222, 221, 247), (292, 291, 317), (277, 304, 305), (150, 149, 124), (124, 95, 96), (97, 69, 70), (124, 96, 150), (96, 97, 150), (151, 150, 97), (278, 305, 306), (7, 6, 597), (622, 208, 42), (208, 70, 42), (69, 97, 96), (70, 69, 42), (280, 307, 308), (281, 308, 582), (282, 582, 309), (284, 283, 309), (19, 47, 46), (407, 436, 437), (336, 360, 361), (361, 649, 336), (552, 585, 584), (635, 461, 460), (333, 332, 356), (402, 401, 430), (467, 466, 640), (577, 576, 547), (366, 367, 339), (210, 235, 236), (236, 211, 210), (211, 183, 210), (599, 18, 17), (211, 212, 184), (430, 429, 136), (55, 82, 81), (639, 650, 337), (650, 364, 337), (203, 202, 229), (464, 488, 487), (408, 437, 438), (563, 562, 534), (38, 65, 64), (579, 311, 310), (462, 486, 485), (375, 374, 401), (444, 146, 441), (13, 37, 36), (32, 31, 7), (164, 163, 347), (612, 24, 23), (631, 472, 471), (321, 593, 322), (593, 594, 322), (108, 79, 80), (80, 109, 108), (109, 136, 135), (412, 411, 440), (507, 479, 480), (562, 594, 561), (594, 593, 561), (507, 480, 508), (562, 561, 533), (533, 507, 534), (507, 508, 534), (103, 131, 130), (28, 55, 54), (519, 518, 491), (325, 164, 348), (645, 342, 343), (506, 532, 531), (608, 21, 20), (169, 168, 192), (396, 424, 425), (633, 647, 335), (550, 579, 578), (212, 211, 236), (455, 454, 442), (212, 213, 185), (357, 356, 383), (87, 86, 59), (630, 643, 340), (421, 420, 452), (574, 573, 544), (651, 500, 499), (157, 131, 158), (131, 132, 158), (369, 368, 394), (548, 547, 520), (644, 629, 332), (191, 190, 218), (190, 243, 218), (60, 59, 32), (193, 192, 219), (454, 453, 156), (294, 293, 319), (641, 477, 476), (35, 34, 10), (608, 605, 185), (419, 451, 452), (452, 420, 419), (420, 392, 419), (436, 143, 144), (413, 412, 441), (648, 459, 483), (483, 537, 648), (537, 566, 565), (409, 438, 439), (526, 499, 500), (500, 554, 526), (67, 94, 93), (487, 514, 513), (386, 385, 412), (481, 480, 645), (551, 584, 579), (542, 571, 570), (163, 162, 346), (463, 487, 486), (456, 158, 159), (197, 224, 225), (94, 67, 68), (68, 95, 94), (95, 124, 94), (593, 321, 320), (111, 138, 137), (495, 522, 521), (349, 348, 375), (326, 350, 351), (327, 351, 352), (590, 318, 317), (351, 378, 379), (232, 231, 257), (361, 362, 651), (21, 49, 48), (509, 508, 480), (328, 352, 353), (466, 465, 626), (182, 183, 599), (307, 306, 573), (224, 250, 251), (265, 266, 238), (470, 469, 628), (507, 533, 532), (644, 471, 470), (434, 141, 142), (472, 496, 495), (432, 431, 138), (492, 491, 467), (570, 303, 302), (493, 492, 468), (559, 591, 590), (499, 526, 525), (99, 98, 71), (98, 43, 71), (43, 44, 71), (491, 490, 466), (512, 539, 538), (468, 467, 627), (107, 445, 653), (653, 165, 0), (488, 515, 514), (557, 529, 530), (530, 558, 557), (558, 590, 557), (186, 185, 213), (489, 488, 464), (517, 516, 489), (535, 534, 508), (632, 646, 343), (524, 551, 550), (3, 27, 26), (494, 493, 469), (523, 550, 549), (576, 575, 546), (388, 415, 416), (416, 362, 388), (99, 71, 72), (72, 100, 99), (100, 128, 99), (461, 485, 484), (634, 459, 648), (516, 515, 488), (294, 295, 267), (531, 559, 558), (515, 542, 541), (306, 305, 572), (543, 542, 515), (47, 73, 72), (544, 543, 516), (305, 304, 571), (372, 371, 397), (510, 536, 535), (618, 617, 168), (533, 561, 560), (329, 353, 354), (485, 512, 511), (540, 569, 568), (486, 513, 512), (382, 409, 410), (557, 556, 529), (556, 501, 529), (501, 502, 529), (490, 489, 465), (591, 319, 318), (573, 572, 543), (44, 623, 17), (623, 620, 17), (635, 637, 162), (546, 545, 518), (433, 140, 141), (597, 619, 170), (595, 594, 562), (158, 456, 455), (596, 324, 323), (498, 525, 524), (633, 474, 473), (630, 645, 480), (348, 347, 374), (452, 451, 154), (453, 452, 155), (45, 17, 18), (18, 46, 45), (46, 72, 45), (94, 123, 122), (575, 574, 545), (385, 384, 411), (431, 430, 137), (560, 592, 591), (323, 322, 594), (473, 497, 496), (638, 462, 461), (653, 445, 427), (427, 648, 653), (568, 301, 300), (361, 360, 387), (56, 83, 82), (258, 287, 288), (288, 259, 258), (259, 233, 258), (275, 274, 301), (514, 541, 540), (379, 406, 407), (505, 531, 530), (521, 520, 493), (478, 506, 505), (437, 144, 145), (592, 320, 319), (630, 479, 478), (353, 380, 381), (572, 571, 542), (525, 552, 551), (331, 355, 356), (443, 145, 118), (154, 451, 450), (153, 154, 450), (451, 419, 450), (419, 418, 450), (450, 449, 152), (334, 333, 357), (619, 618, 169), (549, 578, 577), (652, 651, 362), (362, 416, 389), (416, 417, 389), (389, 390, 362), (330, 354, 355), (428, 427, 135), (427, 445, 135), (564, 596, 595), (650, 652, 363), (652, 390, 363), (449, 450, 418), (152, 449, 151), (449, 418, 390), (363, 364, 650), (97, 70, 125), (359, 360, 336), (149, 448, 148), (539, 568, 567), (438, 145, 443), (559, 531, 532), (545, 544, 517), (619, 5, 4), (624, 464, 463), (393, 392, 420), (552, 525, 526), (526, 553, 552), (553, 586, 552), (654, 632, 344), (344, 372, 654), (372, 398, 654), (398, 426, 654), (426, 458, 654), (518, 517, 490), (370, 396, 397), (561, 593, 592), (537, 483, 511), (483, 484, 511), (631, 644, 333), (377, 376, 403), (377, 404, 405), (627, 329, 330), (374, 373, 400), (404, 403, 432), (208, 622, 207), (207, 260, 234), (260, 261, 234), (496, 523, 522), (479, 507, 506), (503, 475, 476), (476, 504, 503), (504, 530, 503), (272, 271, 299), (271, 583, 299), (628, 331, 332), (20, 48, 47), (317, 291, 290), (316, 317, 290), (291, 263, 290), (263, 262, 290), (290, 289, 315), (209, 623, 208), (290, 262, 289), (289, 262, 208), (315, 289, 581), (581, 289, 208), (350, 377, 378), (288, 313, 314), (288, 314, 260), (314, 581, 261), (260, 314, 261), (260, 259, 288), (208, 234, 261), (313, 288, 580), (654, 612, 189), (324, 654, 298), (189, 217, 654), (217, 242, 654), (242, 270, 654), (569, 302, 301), (130, 442, 156), (16, 614, 621), (621, 41, 16), (636, 463, 462), (446, 447, 414), (448, 149, 150), (448, 150, 416), (150, 151, 417), (416, 150, 417), (416, 415, 448), (390, 389, 417), (120, 444, 443), (500, 651, 652), (652, 528, 500), (528, 527, 500), (527, 555, 554), (1, 615, 616), (616, 2, 1), (2, 26, 25), (583, 565, 299), (565, 566, 299), (316, 315, 588), (315, 587, 588), (588, 556, 557), (589, 317, 588), (588, 317, 316), (528, 652, 501), (652, 650, 501), (650, 502, 501), (501, 556, 528), (556, 588, 587), (556, 587, 528), (587, 315, 581), (555, 528, 587), (314, 313, 586), (586, 553, 554), (555, 527, 528), (586, 554, 314), (554, 555, 314), (581, 314, 555), (449, 390, 417), (580, 585, 586), (586, 313, 580), (482, 632, 654), (324, 596, 654), (596, 564, 654), (564, 536, 654), (536, 510, 654), (401, 400, 429), (426, 425, 457), (565, 583, 653), (445, 107, 135), (107, 108, 135), (454, 455, 423), (421, 422, 394), (597, 6, 5), (363, 418, 391), (418, 419, 391), (391, 365, 364), (405, 434, 435), (459, 634, 637), (637, 460, 459), (460, 484, 483), (347, 346, 373), (404, 433, 434), (474, 633, 649), (649, 499, 474), (367, 368, 340), (355, 382, 383), (341, 340, 368), (358, 357, 384), (376, 375, 402), (638, 635, 163), (422, 421, 453), (335, 334, 358), (630, 341, 342), (624, 636, 325), (414, 447, 448), (448, 415, 414), (415, 388, 414), (360, 359, 386), (424, 456, 457), (115, 114, 85), (114, 113, 84), (118, 117, 88), (82, 111, 110), (41, 68, 67), (52, 78, 77), (166, 190, 167), (190, 191, 167), (167, 616, 166), (63, 62, 35), (653, 583, 271), (271, 165, 653), (181, 205, 206), (206, 621, 181), (81, 110, 109), (144, 143, 116), (614, 16, 15), (141, 140, 113), (57, 84, 83), (133, 132, 104), (75, 103, 102), (624, 326, 327), (88, 87, 60), (86, 85, 58), (381, 408, 409), (134, 160, 159), (105, 104, 76), (159, 158, 132), (119, 118, 89), (64, 91, 90), (59, 58, 31), (58, 57, 30), (97, 125, 151)])
me_candydish.polygons.foreach_set('use_smooth', [True] * 1306)
me_candydish.use_remesh_preserve_volume = False
me_candydish.use_remesh_preserve_attributes = False
me_candydish.use_mirror_vertex_groups = False
me_candydish.auto_texspace = False
me_candydish.update()

# ---- objects
ob_candydish = bpy.data.objects.new('CandyDish', me_candydish)

# ---- transforms, parenting, visibility, modifiers, constraints
ob_candydish.location = (0.0, 0.0, 0.0)
ob_candydish.lineart.crease_threshold = 0.0

# ---- collection membership
col_candydish.objects.link(ob_candydish)

# ---- scene / render settings (as saved in the file)
scene.frame_start = 1; scene.frame_end = 250; scene.frame_set(1)
scene.render.engine = 'BLENDER_EEVEE_NEXT'
scene.render.resolution_percentage = 50
scene.render.dither_intensity = 0.0
scene.cycles.use_denoising = False
scene.cycles.samples = 128
scene.cycles.sampling_pattern = 'TABULATED_SOBOL'
scene.cycles.use_adaptive_sampling = False
scene.cycles.use_light_tree = False
scene.cycles.blur_glossy = 0.0
scene.cycles.sample_clamp_indirect = 0.0
scene.view_settings.view_transform = 'Standard'
bpy.context.view_layer.update()

# ---- added for rendering (the .blend has no active camera and no usable light): camera, sun
cam_auto = bpy.data.cameras.new('AutoCamera')
cam_auto.lens = 50.0
cam_auto.sensor_width = 36.0
cam_auto.clip_end = 1000.0
ob_auto_camera = bpy.data.objects.new('AutoCamera', cam_auto)
scene.collection.objects.link(ob_auto_camera)
ob_auto_camera.location = (11.7814, -14.1377, 9.95817)
ob_auto_camera.rotation_euler = (1.09748, -7.21219e-08, 0.694738)
scene.camera = ob_auto_camera
light_auto_sun = bpy.data.lights.new('AutoSun', 'SUN')
light_auto_sun.energy = 3.0
light_auto_sun.angle = 0.0523599
ob_auto_sun = bpy.data.objects.new('AutoSun', light_auto_sun)
scene.collection.objects.link(ob_auto_sun)
ob_auto_sun.rotation_euler = (0.872665, 0.174533, 0.523599)
bpy.context.view_layer.update()
